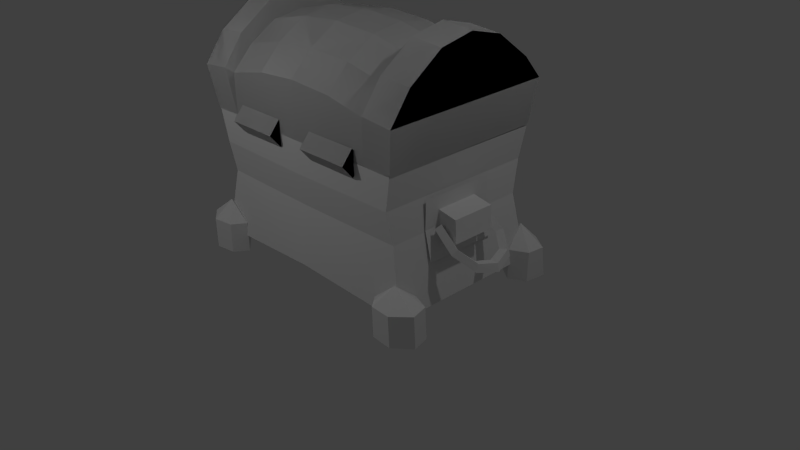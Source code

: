 # Source: chest2.blend  (saved by Blender 2.66.0; exported with 4.5.12 LTS)
import bpy
from mathutils import Matrix  # noqa: F401  (used for matrix-valued properties, if any)

bpy.ops.wm.read_factory_settings(use_empty=True)
scene = bpy.context.scene
scene.name = 'Scene'

# ---- collections
col_collection_1 = bpy.data.collections.new('Collection 1'); scene.collection.children.link(col_collection_1)

# ---- materials (node trees are filled in below, after node groups)
mat_texi = bpy.data.materials.new('texi')
mat_texi.alpha_threshold = 0.0
mat_texi.use_transparent_shadow = False
mat_texi.roughness = 0.5
mat_texi.line_color = (0.0, 0.0, 0.0, 1.0)

# ---- material node trees

# ---- world
world_world = bpy.data.worlds.new('World'); scene.world = world_world
world_world.color = (0.05088, 0.05088, 0.05088)
world_world.use_sun_shadow = False
world_world.sun_shadow_jitter_overblur = 0.0
world_world.cycles.sampling_method = 'MANUAL'
world_world.cycles.sample_map_resolution = 256

# ---- cameras
cam_camera = bpy.data.cameras.new('Camera')
cam_camera.clip_end = 100.0
cam_camera.lens = 35.0
cam_camera.sensor_width = 32.0
cam_camera.sensor_height = 18.0
cam_camera.ortho_scale = 7.314
cam_camera.dof.focus_distance = 0.0
cam_camera.dof.aperture_fstop = 128.0

# ---- lights
light_lamp_001 = bpy.data.lights.new('Lamp.001', 'POINT')
light_lamp_001.transmission_factor = 0.0
light_lamp_001.cutoff_distance = 30.0
light_lamp_001.energy = 100.0
light_lamp_001.shadow_buffer_clip_start = 1.001
light_lamp_001.shadow_soft_size = 0.1
light_lamp_001.shadow_maximum_resolution = 0.006
light_lamp_001.use_absolute_resolution = True
light_lamp_001.cycles.use_multiple_importance_sampling = False
light_lamp = bpy.data.lights.new('Lamp', 'POINT')
light_lamp.transmission_factor = 0.0
light_lamp.cutoff_distance = 30.0
light_lamp.energy = 100.0
light_lamp.shadow_buffer_clip_start = 1.001
light_lamp.shadow_soft_size = 0.1
light_lamp.shadow_maximum_resolution = 0.006
light_lamp.use_absolute_resolution = True
light_lamp.cycles.use_multiple_importance_sampling = False

# ---- meshes
me_chest_small = bpy.data.meshes.new('chest_small')
me_chest_small.from_pydata([(-1.42, 0.2325, 0.8059), (-1.414, -0.3326, 0.8052), (-1.754, -0.3343, 0.9179), (-1.759, 0.2309, 0.9197), (-1.735, -0.3343, 1.204), (-1.378, -0.3326, 1.271), (-1.384, 0.2325, 1.272), (-1.741, 0.2309, 1.205), (-1.522, -0.5393, 0.6948), (-1.435, -0.5393, 1.059), (-1.437, 0.436, 1.064), (-1.524, 0.436, 0.6995), (-1.442, -0.5393, 1.424), (-1.444, 0.436, 1.428), (-2.104, -0.0436, 0.7159), (-2.035, -0.2807, 0.767), (-1.944, -0.242, 0.755), (-1.999, -0.04315, 0.7146), (-2.128, -0.04314, 0.6129), (-2.044, -0.3185, 0.6748), (-1.844, -0.4107, 0.9144), (-1.793, -0.349, 0.8718), (-1.814, -0.4715, 0.8526), (-1.579, -0.3928, 1.121), (-1.538, -0.3313, 1.071), (-1.539, -0.4534, 1.067), (-1.947, 0.1557, 0.7581), (-2.038, 0.1935, 0.7707), (-2.047, 0.2322, 0.679), (-1.797, 0.2627, 0.8765), (-1.848, 0.3235, 0.92), (-1.819, 0.3852, 0.8592), (-1.583, 0.3056, 1.127), (-1.541, 0.2451, 1.075), (-1.543, 0.3671, 1.074), (1.63, 1.016, 0.1996), (1.63, -1.085, 0.1996), (0.0159, -1.111, 0.2819), (0.0159, 1.043, 0.2819), (-1.419, -1.088, 1.458), (-1.499, -1.105, 1.878), (-1.499, 1.036, 1.878), (-1.419, 1.019, 1.458), (1.459, -1.088, 1.458), (1.459, 1.019, 1.458), (1.54, 1.036, 1.878), (1.54, -1.105, 1.878), (-1.146, 0.741, 0.3092), (-1.146, -0.8102, 0.3092), (1.15, -0.8102, 0.3092), (1.15, 0.741, 0.3092), (1.191, 0.8485, 1.892), (-1.193, 0.8485, 1.892), (0.0159, 1.063, 1.878), (-1.193, -0.9177, 1.892), (1.191, -0.9177, 1.892), (0.0159, 1.065, 1.459), (-1.591, -1.085, 0.1996), (-1.591, 1.016, 0.1996), (0.0159, -1.132, 1.878), (1.472, 0.9342, 1.039), (0.0159, 0.9728, 1.04), (-1.432, -1.003, 1.039), (0.0159, -1.027, 1.039), (0.0159, -1.114, 1.458), (-1.432, 0.9342, 1.039), (1.472, -1.003, 1.039), (1.569, -0.5393, 0.6948), (1.57, 0.436, 0.6995), (1.483, 0.436, 1.064), (1.482, -0.5393, 1.059), (1.49, 0.436, 1.428), (1.489, -0.5393, 1.424), (1.42, 0.2325, 0.8065), (1.759, 0.2309, 0.9203), (1.754, -0.3343, 0.9185), (1.414, -0.3326, 0.8058), (1.735, -0.3343, 1.204), (1.741, 0.2309, 1.206), (1.384, 0.2325, 1.273), (1.378, -0.3326, 1.272), (2.104, -0.0436, 0.7166), (1.999, -0.04315, 0.7153), (1.944, -0.242, 0.7556), (2.035, -0.2807, 0.7677), (2.128, -0.04314, 0.6136), (2.044, -0.3185, 0.6754), (1.844, -0.4107, 0.915), (1.793, -0.349, 0.8725), (1.814, -0.4715, 0.8532), (1.538, -0.3313, 1.072), (1.579, -0.3928, 1.122), (1.539, -0.4534, 1.068), (1.947, 0.1557, 0.7587), (2.038, 0.1935, 0.7713), (2.047, 0.2322, 0.6797), (1.848, 0.3235, 0.9207), (1.797, 0.2627, 0.8772), (1.819, 0.3852, 0.8599), (1.583, 0.3056, 1.127), (1.541, 0.2451, 1.076), (1.544, 0.3671, 1.074), (1.409, -1.273, 0.3822), (1.686, -1.296, 0.3898), (1.573, -1.088, 0.6305), (1.27, -1.106, 0.3814), (1.611, -0.8018, 0.3972), (1.618, -0.7945, -0.001436), (1.276, -1.103, -0.001436), (1.839, -0.8922, 0.4022), (1.846, -0.8791, -0.001436), (1.896, -1.114, 0.3994), (1.907, -1.109, -0.001436), (1.696, -1.292, -0.001436), (1.414, -1.27, -0.001436), (1.345, 1.202, 0.3918), (1.539, 1.031, 0.6317), (1.618, 1.25, 0.3918), (1.228, 1.024, 0.3918), (1.225, 1.025, -0.001437), (1.604, 0.7489, -0.001437), (1.606, 0.752, 0.3919), (1.82, 0.8531, -0.001437), (1.822, 0.8622, 0.3919), (1.85, 1.088, 0.3918), (1.852, 1.137, -0.001437), (1.618, 1.3, -0.001437), (1.341, 1.253, -0.001437), (-1.348, 1.182, 0.3742), (-1.623, 1.216, 0.387), (-1.516, 1.008, 0.6298), (-1.218, 1.011, 0.3742), (-1.574, 0.7197, 0.4036), (-1.588, 0.708, -0.001437), (-1.231, 1.003, -0.001437), (-1.797, 0.8187, 0.4113), (-1.811, 0.8011, -0.001437), (-1.842, 1.043, 0.4048), (-1.861, 1.083, -0.001437), (-1.64, 1.257, -0.001437), (-1.36, 1.224, -0.001437), (-1.328, -1.256, 0.3918), (-1.518, -1.082, 0.6317), (-1.602, -1.299, 0.3918), (-1.207, -1.08, 0.3918), (-1.203, -1.081, -0.001436), (-1.576, -0.7989, -0.001436), (-1.578, -0.802, 0.3919), (-1.794, -0.8997, -0.001436), (-1.796, -0.9087, 0.3919), (-1.83, -1.134, 0.3918), (-1.832, -1.133, -0.001436), (-1.602, -1.3, -0.001436), (-1.324, -1.258, -0.001436), (-1.202, -1.175, 2.457), (-1.202, -0.9093, 2.824), (-1.601, -0.9083, 2.787), (-1.601, -1.175, 2.421), (1.549, -1.109, 1.878), (1.64, -1.175, 2.418), (1.224, -1.175, 2.457), (1.154, -1.109, 1.878), (1.549, 1.033, 1.894), (1.64, 1.088, 2.46), (-1.513, 1.033, 1.894), (-1.601, 1.088, 2.464), (-1.202, 1.088, 2.5), (-1.125, 1.033, 1.897), (-1.509, -1.109, 1.878), (1.64, 0.3868, 3.077), (1.64, 0.8353, 2.747), (1.224, 0.8342, 2.786), (1.224, 0.3858, 3.117), (1.64, -0.03745, 3.183), (1.224, -0.03765, 3.222), (1.64, -0.4765, 3.092), (1.224, -0.4775, 3.132), (1.224, -0.9093, 2.823), (1.64, -0.9082, 2.784), (1.224, 1.088, 2.5), (-0.5726, -1.104, 2.517), (0.01371, -1.135, 1.878), (0.01371, -1.115, 2.56), (0.6115, 1.025, 2.534), (0.01371, 1.06, 1.895), (0.01371, 1.036, 2.577), (-0.5726, -0.4515, 3.044), (-0.5726, -0.8182, 2.815), (0.01371, -0.8265, 2.857), (0.01371, -0.456, 3.086), (-0.5726, -0.04462, 3.111), (0.01371, -0.04477, 3.153), (0.6115, -0.4515, 3.044), (0.6115, -0.8182, 2.815), (0.6115, -0.04461, 3.111), (0.6115, -1.104, 2.517), (1.167, -1.088, 2.393), (1.165, -0.8066, 2.692), (-0.5726, 0.7322, 2.828), (-1.149, 0.7218, 2.7), (-1.156, 0.358, 2.921), (-0.5726, 0.363, 3.05), (-1.161, -0.04385, 2.981), (-1.164, -0.4449, 2.913), (-1.165, -0.8065, 2.684), (-0.5726, 1.025, 2.534), (-1.146, 1.011, 2.473), (-1.601, 0.8352, 2.75), (-1.601, 0.3868, 3.081), (-1.601, -0.4766, 3.096), (-1.601, -0.03742, 3.186), (1.187, -0.9035, 1.861), (1.22, 0.8278, 1.874), (-1.154, 0.8278, 1.874), (-1.154, -0.9035, 1.861), (-1.253, -0.04172, 2.845), (-1.253, 0.832, 2.485), (1.293, 0.832, 2.481), (1.293, -0.04174, 2.842), (1.293, -0.9115, 2.468), (-1.253, -0.9115, 2.472), (-1.129, -1.109, 1.878), (1.165, 0.3579, 2.927), (1.167, 0.7218, 2.705), (0.6115, 0.7322, 2.828), (0.6115, 0.363, 3.05), (1.165, -0.04388, 2.988), (1.164, -0.445, 2.921), (1.169, 1.011, 2.411), (1.154, 1.033, 1.894), (-1.163, -1.088, 2.387), (-1.202, 0.8343, 2.787), (-1.202, 0.3859, 3.117), (-1.202, -0.03762, 3.222), (-1.202, -0.4775, 3.132), (0.01371, 0.3671, 3.092), (0.01371, 0.7403, 2.87), (-0.2594, -1.13, 2.044), (-0.9739, -1.13, 2.044), (-0.9739, -1.269, 1.878), (-0.2594, -1.269, 1.878), (-0.9739, -1.13, 1.712), (-0.2594, -1.13, 1.712), (-0.9739, -0.9906, 1.878), (-0.2594, -0.9906, 1.878), (1.002, -1.13, 2.044), (0.2872, -1.13, 2.044), (0.2872, -1.269, 1.878), (1.002, -1.269, 1.878), (0.2872, -1.13, 1.712), (1.002, -1.13, 1.712), (0.2872, -0.9906, 1.878), (1.002, -0.9906, 1.878), (1.253, -0.02304, 1.516), (0.01774, -0.05729, 0.5653), (1.253, -0.978, 1.77), (1.253, 0.908, 1.634), (0.01774, 0.8737, 1.353), (-1.288, 0.908, 1.634), (-1.288, -0.02304, 1.516), (0.01774, -1.012, 1.489), (-1.288, -0.978, 1.77), (0.6846, -0.4184, 0.929), (-0.7165, -0.4184, 0.929), (-1.326, -0.9333, 1.094), (1.264, -0.9333, 1.094), (1.264, 0.861, 1.094), (0.6846, 0.3461, 0.929), (-0.7165, 0.3461, 0.929), (-1.326, 0.861, 1.094), (0.02491, 0.8493, 0.5146), (-1.24, 0.8493, 0.957), (-1.24, -0.04431, 0.8065), (1.29, -0.04431, 0.7265), (0.02886, -0.0471, 1.001), (0.02492, -0.9379, 0.8307), (1.29, -0.9379, 0.7265), (1.29, 0.8493, 0.4469), (-1.24, -0.9379, 0.8886), (-1.202, -1.175, 2.457), (-1.202, -0.9093, 2.824), (-1.601, -0.9083, 2.787), (-1.601, -1.175, 2.421), (1.549, -1.109, 1.878), (1.64, -1.175, 2.418), (1.224, -1.175, 2.457), (1.154, -1.109, 1.878), (1.549, 1.033, 1.894), (1.64, 1.088, 2.46), (-1.513, 1.033, 1.894), (-1.601, 1.088, 2.464), (-1.202, 1.088, 2.5), (-1.125, 1.033, 1.897), (-1.509, -1.109, 1.878), (1.64, 0.3868, 3.077), (1.64, 0.8353, 2.747), (1.224, 0.8342, 2.786), (1.224, 0.3858, 3.117), (1.64, -0.03745, 3.183), (1.224, -0.03765, 3.222), (1.64, -0.4765, 3.092), (1.224, -0.4775, 3.132), (1.224, -0.9093, 2.823), (1.64, -0.9082, 2.784), (1.224, 1.088, 2.5), (-0.5726, -1.104, 2.517), (0.01371, -1.135, 1.878), (0.01371, -1.115, 2.56), (0.6115, 1.025, 2.534), (0.01371, 1.06, 1.895), (0.01371, 1.036, 2.577), (-0.5726, -0.4515, 3.044), (-0.5726, -0.8182, 2.815), (0.01371, -0.8265, 2.857), (0.01371, -0.456, 3.086), (-0.5726, -0.04462, 3.111), (0.01371, -0.04477, 3.153), (0.6115, -0.4515, 3.044), (0.6115, -0.8182, 2.815), (0.6115, -0.04461, 3.111), (0.6115, -1.104, 2.517), (1.167, -1.088, 2.393), (1.165, -0.8066, 2.692), (-0.5726, 0.7322, 2.828), (-1.149, 0.7218, 2.7), (-1.156, 0.358, 2.921), (-0.5726, 0.363, 3.05), (-1.161, -0.04385, 2.981), (-1.164, -0.4449, 2.913), (-1.165, -0.8065, 2.684), (-0.5726, 1.025, 2.534), (-1.146, 1.011, 2.473), (-1.601, 0.8352, 2.75), (-1.601, 0.3868, 3.081), (-1.601, -0.4766, 3.096), (-1.601, -0.03742, 3.186), (1.187, -0.9035, 1.861), (1.22, 0.8278, 1.874), (-1.154, 0.8278, 1.874), (-1.154, -0.9035, 1.861), (-1.253, -0.04172, 2.845), (-1.253, 0.832, 2.485), (1.293, 0.832, 2.481), (1.293, -0.04174, 2.842), (1.293, -0.9115, 2.468), (-1.253, -0.9115, 2.472), (-1.129, -1.109, 1.878), (1.165, 0.3579, 2.927), (1.167, 0.7218, 2.705), (0.6115, 0.7322, 2.828), (0.6115, 0.363, 3.05), (1.165, -0.04388, 2.988), (1.164, -0.445, 2.921), (1.169, 1.011, 2.411), (1.154, 1.033, 1.894), (-1.163, -1.088, 2.387), (-1.202, 0.8343, 2.787), (-1.202, 0.3859, 3.117), (-1.202, -0.03762, 3.222), (-1.202, -0.4775, 3.132), (0.01371, 0.3671, 3.092), (0.01371, 0.7403, 2.87), (-0.2594, -1.13, 2.044), (-0.9739, -1.13, 2.044), (-0.9739, -1.269, 1.878), (-0.2594, -1.269, 1.878), (-0.9739, -1.13, 1.712), (-0.2594, -1.13, 1.712), (-0.9739, -0.9906, 1.878), (-0.2594, -0.9906, 1.878), (1.002, -1.13, 2.044), (0.2872, -1.13, 2.044), (0.2872, -1.269, 1.878), (1.002, -1.269, 1.878), (0.2872, -1.13, 1.712), (1.002, -1.13, 1.712), (0.2872, -0.9906, 1.878), (1.002, -0.9906, 1.878), (1.253, -0.02304, 1.516), (0.01774, -0.05729, 0.5653), (1.253, -0.978, 1.77), (1.253, 0.908, 1.634), (0.01774, 0.8737, 1.353), (-1.288, 0.908, 1.634), (-1.288, -0.02304, 1.516), (0.01774, -1.012, 1.489), (-1.288, -0.978, 1.77), (0.6846, -0.4184, 0.929), (-0.7165, -0.4184, 0.929), (-1.326, -0.9333, 1.094), (1.264, -0.9333, 1.094), (1.264, 0.861, 1.094), (0.6846, 0.3461, 0.929), (-0.7165, 0.3461, 0.929), (-1.326, 0.861, 1.094), (0.02491, 0.8493, 0.5146), (-1.24, 0.8493, 0.957), (-1.24, -0.04431, 0.8065), (1.29, -0.04431, 0.7265), (0.02886, -0.0471, 1.001), (0.02492, -0.9379, 0.8307), (1.29, -0.9379, 0.7265), (1.29, 0.8493, 0.4469), (-1.24, -0.9379, 0.8886)], [], [(0, 1, 2, 3), (4, 5, 6, 7), (2, 4, 7, 3), (1, 5, 4, 2), (6, 0, 3, 7), (8, 9, 10, 11), (9, 12, 13, 10), (14, 15, 16, 17), (18, 19, 15, 14), (20, 21, 16, 15), (15, 19, 22, 20), (21, 20, 23, 24), (20, 22, 25, 23), (26, 27, 14, 17), (18, 14, 27, 28), (27, 26, 29, 30), (31, 28, 27, 30), (32, 30, 29, 33), (34, 31, 30, 32), (35, 36, 37, 38), (39, 40, 41, 42), (43, 44, 45, 46), (47, 48, 49, 50), (47, 50, 51, 52), (41, 52, 53), (54, 52, 41, 40), (46, 45, 51, 55), (56, 53, 45, 44), (51, 45, 53), (57, 58, 38, 37), (54, 40, 59), (56, 44, 60, 61), (39, 62, 63, 64), (57, 62, 65, 58), (35, 60, 66, 36), (48, 54, 55, 49), (47, 52, 54, 48), (49, 55, 51, 50), (66, 43, 64, 63), (65, 42, 56, 61), (62, 39, 42, 65), (60, 44, 43, 66), (40, 39, 64, 59), (43, 46, 59, 64), (42, 41, 53, 56), (37, 63, 62, 57), (38, 61, 60, 35), (66, 63, 37, 36), (65, 61, 38, 58), (54, 59, 55), (46, 55, 59), (51, 53, 52), (67, 68, 69, 70), (70, 69, 71, 72), (73, 74, 75, 76), (77, 78, 79, 80), (75, 74, 78, 77), (76, 75, 77, 80), (74, 73, 79, 78), (81, 82, 83, 84), (85, 81, 84, 86), (87, 84, 83, 88), (84, 87, 89, 86), (88, 90, 91, 87), (87, 91, 92, 89), (93, 82, 81, 94), (85, 95, 94, 81), (94, 96, 97, 93), (98, 96, 94, 95), (99, 100, 97, 96), (101, 99, 96, 98), (102, 103, 104), (105, 102, 104), (106, 107, 108, 105), (107, 106, 109, 110), (111, 109, 104), (112, 111, 103, 113), (102, 114, 113, 103), (108, 114, 102, 105), (104, 106, 105), (104, 109, 106), (111, 112, 110, 109), (104, 103, 111), (108, 107, 110, 114), (112, 113, 114, 110), (115, 116, 117), (118, 116, 115), (118, 119, 120, 121), (120, 122, 123, 121), (124, 116, 123), (125, 126, 117, 124), (115, 117, 126, 127), (119, 118, 115, 127), (116, 118, 121), (116, 121, 123), (124, 123, 122, 125), (116, 124, 117), (122, 120, 119, 127), (126, 125, 122, 127), (128, 129, 130), (131, 128, 130), (132, 133, 134, 131), (133, 132, 135, 136), (137, 135, 130), (138, 137, 129, 139), (128, 140, 139, 129), (134, 140, 128, 131), (130, 132, 131), (130, 135, 132), (137, 138, 136, 135), (130, 129, 137), (140, 134, 133, 136), (138, 139, 140, 136), (141, 142, 143), (144, 142, 141), (144, 145, 146, 147), (146, 148, 149, 147), (150, 142, 149), (151, 152, 143, 150), (141, 143, 152, 153), (145, 144, 141, 153), (142, 144, 147), (142, 147, 149), (150, 149, 148, 151), (142, 150, 143), (148, 146, 145, 153), (152, 151, 148, 153), (154, 155, 156, 157), (158, 159, 160, 161), (159, 158, 162, 163), (164, 165, 166, 167), (165, 164, 168, 157), (169, 170, 171, 172), (173, 169, 172, 174), (175, 176, 177, 178), (170, 163, 179, 171), (173, 174, 176, 175), (180, 181, 182), (183, 184, 185), (186, 187, 188, 189), (190, 186, 189, 191), (192, 189, 188, 193), (194, 191, 189, 192), (195, 196, 197, 193), (198, 199, 200, 201), (201, 200, 202, 190), (187, 186, 203, 204), (205, 206, 199, 198), (186, 190, 202, 203), (178, 159, 163, 170), (207, 165, 157, 156), (175, 178, 170, 169), (208, 207, 156, 209), (173, 175, 169), (210, 208, 209), (158, 161, 211), (162, 158, 211, 212), (164, 167, 213), (168, 164, 213, 214), (215, 216, 217, 218), (215, 218, 219, 220), (214, 220, 219, 211), (212, 217, 216, 213), (219, 218, 217), (216, 215, 220), (212, 211, 219, 217), (214, 213, 216, 220), (221, 168, 214), (161, 196, 195), (222, 223, 224, 225), (226, 222, 225, 194), (193, 197, 227, 192), (223, 228, 183, 224), (192, 227, 226, 194), (160, 159, 178, 177), (179, 163, 162, 229), (204, 230, 180, 187), (206, 167, 166), (231, 207, 208, 232), (232, 208, 210, 233), (209, 156, 155, 234), (166, 165, 207, 231), (210, 209, 234, 233), (154, 157, 168, 221), (179, 229, 228), (229, 162, 212), (171, 179, 228, 223), (172, 171, 223, 222), (222, 226, 174, 172), (174, 226, 227, 176), (197, 177, 176, 227), (196, 160, 177, 197), (196, 161, 160), (228, 229, 183), (155, 154, 230, 204), (234, 155, 204, 203), (203, 202, 233, 234), (233, 202, 200, 232), (199, 231, 232, 200), (206, 166, 231, 199), (167, 206, 205), (221, 230, 154), (184, 212, 213), (181, 214, 211), (221, 180, 230), (182, 195, 193, 188), (235, 225, 224, 236), (191, 194, 225, 235), (236, 224, 183, 185), (181, 195, 182), (236, 198, 201, 235), (235, 201, 190, 191), (185, 205, 198, 236), (188, 187, 180, 182), (184, 205, 185), (213, 167, 184), (183, 229, 184), (184, 167, 205), (180, 221, 181), (181, 161, 195), (184, 229, 212), (214, 181, 221), (181, 211, 161), (237, 238, 239, 240), (240, 239, 241, 242), (242, 241, 243, 244), (244, 243, 238, 237), (238, 243, 241, 239), (244, 237, 240, 242), (245, 246, 247, 248), (248, 247, 249, 250), (250, 249, 251, 252), (252, 251, 246, 245), (246, 251, 249, 247), (252, 245, 248, 250), (253, 254, 255), (256, 257, 254), (254, 258, 259), (260, 254, 261), (256, 254, 253), (255, 254, 260), (261, 254, 259), (257, 258, 254), (262, 263, 264, 265), (262, 265, 266, 267), (263, 268, 269, 264), (267, 266, 269, 268), (270, 271, 272), (273, 274, 275, 276), (277, 274, 273), (272, 278, 275, 274), (277, 270, 274), (270, 272, 274), (279, 280, 281, 282), (283, 284, 285, 286), (284, 283, 287, 288), (289, 290, 291, 292), (290, 289, 293, 282), (294, 295, 296, 297), (298, 294, 297, 299), (300, 301, 302, 303), (295, 288, 304, 296), (298, 299, 301, 300), (305, 306, 307), (308, 309, 310), (311, 312, 313, 314), (315, 311, 314, 316), (317, 314, 313, 318), (319, 316, 314, 317), (320, 321, 322, 318), (323, 324, 325, 326), (326, 325, 327, 315), (312, 311, 328, 329), (330, 331, 324, 323), (311, 315, 327, 328), (303, 284, 288, 295), (332, 290, 282, 281), (300, 303, 295, 294), (333, 332, 281, 334), (298, 300, 294), (335, 333, 334), (283, 286, 336), (287, 283, 336, 337), (289, 292, 338), (293, 289, 338, 339), (340, 341, 342, 343), (340, 343, 344, 345), (339, 345, 344, 336), (337, 342, 341, 338), (344, 343, 342), (341, 340, 345), (337, 336, 344, 342), (339, 338, 341, 345), (346, 293, 339), (286, 321, 320), (347, 348, 349, 350), (351, 347, 350, 319), (318, 322, 352, 317), (348, 353, 308, 349), (317, 352, 351, 319), (285, 284, 303, 302), (304, 288, 287, 354), (329, 355, 305, 312), (331, 292, 291), (356, 332, 333, 357), (357, 333, 335, 358), (334, 281, 280, 359), (291, 290, 332, 356), (335, 334, 359, 358), (279, 282, 293, 346), (304, 354, 353), (354, 287, 337), (296, 304, 353, 348), (297, 296, 348, 347), (347, 351, 299, 297), (299, 351, 352, 301), (322, 302, 301, 352), (321, 285, 302, 322), (321, 286, 285), (353, 354, 308), (280, 279, 355, 329), (359, 280, 329, 328), (328, 327, 358, 359), (358, 327, 325, 357), (324, 356, 357, 325), (331, 291, 356, 324), (292, 331, 330), (346, 355, 279), (309, 337, 338), (306, 339, 336), (346, 305, 355), (307, 320, 318, 313), (360, 350, 349, 361), (316, 319, 350, 360), (361, 349, 308, 310), (306, 320, 307), (361, 323, 326, 360), (360, 326, 315, 316), (310, 330, 323, 361), (313, 312, 305, 307), (309, 330, 310), (338, 292, 309), (308, 354, 309), (309, 292, 330), (305, 346, 306), (306, 286, 320), (309, 354, 337), (339, 306, 346), (306, 336, 286), (362, 363, 364, 365), (365, 364, 366, 367), (367, 366, 368, 369), (369, 368, 363, 362), (363, 368, 366, 364), (369, 362, 365, 367), (370, 371, 372, 373), (373, 372, 374, 375), (375, 374, 376, 377), (377, 376, 371, 370), (371, 376, 374, 372), (377, 370, 373, 375), (378, 379, 380), (381, 382, 379), (379, 383, 384), (385, 379, 386), (381, 379, 378), (380, 379, 385), (386, 379, 384), (382, 383, 379), (387, 388, 389, 390), (387, 390, 391, 392), (388, 393, 394, 389), (392, 391, 394, 393), (395, 396, 397), (398, 399, 400, 401), (402, 399, 398), (397, 403, 400, 399), (402, 395, 399), (395, 397, 399)])
_uv = me_chest_small.uv_layers.new(name='UVMap')
_uv.uv.foreach_set('vector', [0.6983, 0.7699, 0.6983, 0.7047, 0.7258, 0.7122, 0.7258, 0.7625, 0.7492, 0.7122, 0.7782, 0.7051, 0.7782, 0.7695, 0.7492, 0.7625, 0.7258, 0.7122, 0.7492, 0.7122, 0.7492, 0.7625, 0.7258, 0.7625, 0.7135, 0.6918, 0.7613, 0.6918, 0.7492, 0.7122, 0.7258, 0.7122, 0.7613, 0.7828, 0.7135, 0.7828, 0.7258, 0.7625, 0.7492, 0.7625, 0.8946, 0.7639, 0.8946, 0.7955, 0.8016, 0.7955, 0.8016, 0.7639, 0.8946, 0.7955, 0.8946, 0.827, 0.8016, 0.827, 0.8016, 0.7955, 0.6608, 0.8138, 0.6275, 0.8138, 0.6275, 0.7983, 0.6608, 0.7983, 0.6608, 0.8275, 0.6275, 0.8275, 0.6275, 0.8138, 0.6608, 0.8138, 0.589, 0.8138, 0.589, 0.7983, 0.6275, 0.7983, 0.6275, 0.8138, 0.6275, 0.8138, 0.6275, 0.8275, 0.589, 0.8275, 0.589, 0.8138, 0.589, 0.7983, 0.589, 0.8138, 0.5467, 0.8137, 0.5469, 0.7983, 0.589, 0.8138, 0.589, 0.8275, 0.5465, 0.8274, 0.5467, 0.8137, 0.6973, 0.7983, 0.6973, 0.8138, 0.6608, 0.8138, 0.6608, 0.7983, 0.6608, 0.8275, 0.6608, 0.8138, 0.6973, 0.8138, 0.6973, 0.8275, 0.6973, 0.8138, 0.6973, 0.7983, 0.7315, 0.7983, 0.7315, 0.8138, 0.7315, 0.8275, 0.6973, 0.8275, 0.6973, 0.8138, 0.7315, 0.8138, 0.774, 0.8137, 0.7315, 0.8138, 0.7315, 0.7983, 0.774, 0.7983, 0.7742, 0.8274, 0.7315, 0.8275, 0.7315, 0.8138, 0.774, 0.8137, 0.004226, 0.8395, 0.004226, 0.6931, 0.1522, 0.6931, 0.1522, 0.8395, 0.5054, 0.9391, 0.5054, 0.9733, 0.2957, 0.9733, 0.2957, 0.9391, 0.7889, 0.9391, 0.9987, 0.9391, 0.9987, 0.9733, 0.7889, 0.9733, 0.3778, 0.7828, 0.3778, 0.681, 0.5902, 0.681, 0.5902, 0.7828, 0.225, 0.681, 0.004577, 0.681, 0.004577, 0.5879, 0.225, 0.5879, 0.2957, 0.9733, 0.2636, 0.9959, 0.1522, 0.9733, 0.4826, 0.9959, 0.3203, 0.9959, 0.2957, 0.9733, 0.5054, 0.9733, 0.7889, 0.9733, 0.9987, 0.9733, 0.979, 0.9959, 0.8097, 0.9959, 0.1522, 0.9391, 0.1522, 0.9733, 0.004141, 0.9733, 0.004141, 0.9391, 0.03605, 0.9959, 0.004141, 0.9733, 0.1522, 0.9733, 0.2957, 0.6931, 0.2957, 0.8395, 0.1522, 0.8395, 0.1522, 0.6931, 0.5356, 0.9959, 0.5054, 0.9733, 0.6457, 0.9733, 0.1522, 0.9391, 0.004141, 0.9391, 0.004226, 0.9054, 0.1522, 0.9054, 0.5054, 0.9391, 0.5054, 0.9054, 0.6457, 0.9054, 0.6457, 0.9391, 0.5054, 0.8395, 0.5054, 0.9054, 0.2957, 0.9054, 0.2957, 0.8395, 0.9987, 0.8395, 0.9987, 0.9054, 0.7889, 0.9054, 0.7889, 0.8395, 0.3778, 0.681, 0.3778, 0.5879, 0.5902, 0.5879, 0.5902, 0.681, 0.225, 0.681, 0.225, 0.5879, 0.3778, 0.5879, 0.3778, 0.681, 0.5902, 0.681, 0.5902, 0.5879, 0.7595, 0.5879, 0.7595, 0.681, 0.7889, 0.9054, 0.7889, 0.9391, 0.6457, 0.9391, 0.6457, 0.9054, 0.2957, 0.9054, 0.2957, 0.9391, 0.1522, 0.9391, 0.1522, 0.9054, 0.5054, 0.9054, 0.5054, 0.9391, 0.2957, 0.9391, 0.2957, 0.9054, 0.9987, 0.9054, 0.9987, 0.9391, 0.7889, 0.9391, 0.7889, 0.9054, 0.5054, 0.9733, 0.5054, 0.9391, 0.6457, 0.9391, 0.6457, 0.9733, 0.7889, 0.9391, 0.7889, 0.9733, 0.6457, 0.9733, 0.6457, 0.9391, 0.2957, 0.9391, 0.2957, 0.9733, 0.1522, 0.9733, 0.1522, 0.9391, 0.6457, 0.8395, 0.6457, 0.9054, 0.5054, 0.9054, 0.5054, 0.8395, 0.1522, 0.8395, 0.1522, 0.9054, 0.004226, 0.9054, 0.004226, 0.8395, 0.7889, 0.9054, 0.6457, 0.9054, 0.6457, 0.8395, 0.7889, 0.8395, 0.2957, 0.9054, 0.1522, 0.9054, 0.1522, 0.8395, 0.2957, 0.8395, 0.5356, 0.9959, 0.6457, 0.9733, 0.7555, 0.9959, 0.7889, 0.9733, 0.7555, 0.9959, 0.6457, 0.9733, 0.03605, 0.9959, 0.1522, 0.9733, 0.2636, 0.9959, 0.997, 0.7639, 0.904, 0.7639, 0.904, 0.7955, 0.997, 0.7955, 0.997, 0.7955, 0.904, 0.7955, 0.904, 0.827, 0.997, 0.827, 0.6045, 0.7702, 0.632, 0.7627, 0.632, 0.7125, 0.6045, 0.705, 0.6554, 0.7125, 0.6554, 0.7627, 0.6844, 0.7698, 0.6844, 0.7054, 0.632, 0.7125, 0.632, 0.7627, 0.6554, 0.7627, 0.6554, 0.7125, 0.6197, 0.6921, 0.632, 0.7125, 0.6554, 0.7125, 0.6675, 0.6921, 0.632, 0.7627, 0.6197, 0.7831, 0.6675, 0.7831, 0.6554, 0.7627, 0.4228, 0.8138, 0.4228, 0.7983, 0.3896, 0.7983, 0.3896, 0.8138, 0.4228, 0.8275, 0.4228, 0.8138, 0.3896, 0.8138, 0.3896, 0.8275, 0.351, 0.8138, 0.3896, 0.8138, 0.3896, 0.7983, 0.351, 0.7983, 0.3896, 0.8138, 0.351, 0.8138, 0.351, 0.8275, 0.3896, 0.8275, 0.351, 0.7983, 0.3085, 0.7983, 0.3085, 0.8137, 0.351, 0.8138, 0.351, 0.8138, 0.3085, 0.8137, 0.3085, 0.8274, 0.351, 0.8275, 0.4594, 0.7983, 0.4228, 0.7983, 0.4228, 0.8138, 0.4594, 0.8138, 0.4228, 0.8275, 0.4594, 0.8275, 0.4594, 0.8138, 0.4228, 0.8138, 0.4594, 0.8138, 0.4935, 0.8138, 0.4935, 0.7983, 0.4594, 0.7983, 0.4935, 0.8275, 0.4935, 0.8138, 0.4594, 0.8138, 0.4594, 0.8275, 0.536, 0.8137, 0.536, 0.7983, 0.4935, 0.7983, 0.4935, 0.8138, 0.5363, 0.8274, 0.536, 0.8137, 0.4935, 0.8138, 0.4935, 0.8275, 0.865, 0.7051, 0.865, 0.6829, 0.8894, 0.6933, 0.865, 0.7261, 0.865, 0.7051, 0.8894, 0.6933, 0.865, 0.7539, 0.8418, 0.7539, 0.8418, 0.7261, 0.865, 0.7261, 0.8418, 0.6234, 0.865, 0.6232, 0.865, 0.6421, 0.8418, 0.6421, 0.865, 0.6627, 0.865, 0.6421, 0.8894, 0.6421, 0.8418, 0.6627, 0.865, 0.6627, 0.865, 0.6829, 0.8418, 0.6829, 0.865, 0.7051, 0.8418, 0.7051, 0.8418, 0.6829, 0.865, 0.6829, 0.8418, 0.7261, 0.8418, 0.7051, 0.865, 0.7051, 0.865, 0.7261, 0.8898, 0.7397, 0.865, 0.7539, 0.865, 0.7261, 0.8894, 0.6421, 0.865, 0.6421, 0.865, 0.6232, 0.865, 0.6627, 0.8418, 0.6627, 0.8418, 0.6421, 0.865, 0.6421, 0.8894, 0.6933, 0.865, 0.6829, 0.865, 0.6627, 0.3032, 0.7466, 0.3032, 0.7744, 0.3182, 0.7808, 0.3182, 0.7393, 0.3332, 0.7714, 0.3332, 0.7483, 0.3182, 0.7393, 0.3182, 0.7808, 0.9189, 0.7057, 0.9432, 0.6938, 0.9189, 0.6835, 0.9189, 0.7266, 0.9432, 0.6938, 0.9189, 0.7057, 0.9189, 0.7266, 0.8957, 0.7266, 0.8957, 0.7544, 0.9189, 0.7544, 0.8957, 0.624, 0.8957, 0.6427, 0.9189, 0.6427, 0.9189, 0.6237, 0.9189, 0.6632, 0.9432, 0.6427, 0.9189, 0.6427, 0.8957, 0.6632, 0.8957, 0.6835, 0.9189, 0.6835, 0.9189, 0.6632, 0.9189, 0.7057, 0.9189, 0.6835, 0.8957, 0.6835, 0.8957, 0.7057, 0.8957, 0.7266, 0.9189, 0.7266, 0.9189, 0.7057, 0.8957, 0.7057, 0.9436, 0.7402, 0.9189, 0.7266, 0.9189, 0.7544, 0.9432, 0.6427, 0.9189, 0.6237, 0.9189, 0.6427, 0.9189, 0.6632, 0.9189, 0.6427, 0.8957, 0.6427, 0.8957, 0.6632, 0.9432, 0.6938, 0.9189, 0.6632, 0.9189, 0.6835, 0.3547, 0.7326, 0.3399, 0.7263, 0.3399, 0.6988, 0.3547, 0.6917, 0.3695, 0.7005, 0.3695, 0.7233, 0.3547, 0.7326, 0.3547, 0.6917, 0.9714, 0.7057, 0.9714, 0.6835, 0.9957, 0.6938, 0.9714, 0.7266, 0.9714, 0.7057, 0.9957, 0.6938, 0.9714, 0.7544, 0.9482, 0.7544, 0.9482, 0.7266, 0.9714, 0.7266, 0.9482, 0.624, 0.9714, 0.6237, 0.9714, 0.6427, 0.9482, 0.6427, 0.9714, 0.6632, 0.9714, 0.6427, 0.9957, 0.6427, 0.9482, 0.6632, 0.9714, 0.6632, 0.9714, 0.6835, 0.9482, 0.6835, 0.9714, 0.7057, 0.9482, 0.7057, 0.9482, 0.6835, 0.9714, 0.6835, 0.9482, 0.7266, 0.9482, 0.7057, 0.9714, 0.7057, 0.9714, 0.7266, 0.9962, 0.7402, 0.9714, 0.7544, 0.9714, 0.7266, 0.9957, 0.6427, 0.9714, 0.6427, 0.9714, 0.6237, 0.9714, 0.6632, 0.9482, 0.6632, 0.9482, 0.6427, 0.9714, 0.6427, 0.9957, 0.6938, 0.9714, 0.6835, 0.9714, 0.6632, 0.3549, 0.7389, 0.3401, 0.746, 0.3401, 0.7735, 0.3549, 0.7798, 0.3697, 0.7705, 0.3697, 0.7477, 0.3549, 0.7389, 0.3549, 0.7798, 0.8134, 0.7043, 0.8378, 0.6925, 0.8134, 0.6821, 0.8134, 0.7253, 0.8378, 0.6925, 0.8134, 0.7043, 0.8134, 0.7253, 0.7902, 0.7253, 0.7902, 0.753, 0.8134, 0.753, 0.7902, 0.6226, 0.7902, 0.6413, 0.8134, 0.6413, 0.8134, 0.6223, 0.8134, 0.6619, 0.8378, 0.6413, 0.8134, 0.6413, 0.7902, 0.6619, 0.7902, 0.6821, 0.8134, 0.6821, 0.8134, 0.6619, 0.8134, 0.7043, 0.8134, 0.6821, 0.7902, 0.6821, 0.7902, 0.7043, 0.7902, 0.7253, 0.8134, 0.7253, 0.8134, 0.7043, 0.7902, 0.7043, 0.8382, 0.7389, 0.8134, 0.7253, 0.8134, 0.753, 0.8378, 0.6413, 0.8134, 0.6223, 0.8134, 0.6413, 0.8134, 0.6619, 0.8134, 0.6413, 0.7902, 0.6413, 0.7902, 0.6619, 0.8378, 0.6925, 0.8134, 0.6619, 0.8134, 0.6821, 0.3177, 0.7323, 0.3027, 0.7259, 0.3027, 0.698, 0.3177, 0.6908, 0.3327, 0.6998, 0.3327, 0.7229, 0.3177, 0.7323, 0.3177, 0.6908, 0.6911, 0.4918, 0.6631, 0.4918, 0.6631, 0.5184, 0.6911, 0.5184, 0.7286, 0.5282, 0.6911, 0.5282, 0.6911, 0.5554, 0.7286, 0.5554, 0.6033, 0.3514, 0.6033, 0.3168, 0.7926, 0.3168, 0.7926, 0.351, 0.4309, 0.5184, 0.4673, 0.5184, 0.4673, 0.4918, 0.4309, 0.4918, 0.4051, 0.3519, 0.4048, 0.3173, 0.5941, 0.3173, 0.5941, 0.3514, 0.5372, 0.5282, 0.4953, 0.5282, 0.4953, 0.5554, 0.5372, 0.5554, 0.5792, 0.5282, 0.5372, 0.5282, 0.5372, 0.5554, 0.5792, 0.5554, 0.6212, 0.5282, 0.6212, 0.5554, 0.6631, 0.5554, 0.6631, 0.5282, 0.4953, 0.5282, 0.4673, 0.5282, 0.4673, 0.5554, 0.4953, 0.5554, 0.5792, 0.5282, 0.5792, 0.5554, 0.6212, 0.5554, 0.6212, 0.5282, 0.4707, 0.4599, 0.5279, 0.4114, 0.5279, 0.4632, 0.8007, 0.4601, 0.7437, 0.414, 0.7437, 0.4634, 0.04903, 0.5102, 0.04903, 0.5522, 0.1063, 0.5522, 0.1063, 0.5102, 0.04903, 0.4683, 0.04903, 0.5102, 0.1063, 0.5102, 0.1063, 0.4683, 0.1632, 0.5102, 0.1063, 0.5102, 0.1063, 0.5522, 0.1632, 0.5522, 0.1632, 0.4683, 0.1063, 0.4683, 0.1063, 0.5102, 0.1632, 0.5102, 0.1632, 0.5802, 0.2113, 0.5802, 0.2113, 0.5522, 0.1632, 0.5522, 0.04903, 0.3844, 0.004317, 0.3844, 0.004317, 0.4263, 0.04903, 0.4263, 0.04903, 0.4263, 0.004317, 0.4263, 0.004316, 0.4683, 0.04903, 0.4683, 0.04903, 0.5522, 0.04903, 0.5102, 0.004316, 0.5102, 0.004316, 0.5522, 0.04903, 0.3564, 0.004316, 0.3565, 0.004317, 0.3844, 0.04903, 0.3844, 0.04903, 0.5102, 0.04903, 0.4683, 0.004316, 0.4683, 0.004316, 0.5102, 0.6283, 0.373, 0.6033, 0.3514, 0.7926, 0.351, 0.7697, 0.3731, 0.4298, 0.3734, 0.4051, 0.3519, 0.5941, 0.3514, 0.5712, 0.3735, 0.6627, 0.3893, 0.6283, 0.373, 0.7697, 0.3731, 0.7339, 0.3901, 0.4642, 0.3898, 0.4298, 0.3734, 0.5712, 0.3735, 0.5354, 0.3905, 0.6961, 0.3946, 0.6627, 0.3893, 0.7339, 0.3901, 0.4976, 0.3951, 0.4642, 0.3898, 0.5354, 0.3905, 0.2287, 0.5731, 0.2489, 0.5731, 0.2495, 0.5567, 0.801, 0.525, 0.9954, 0.525, 0.982, 0.5089, 0.8143, 0.5091, 0.4186, 0.392, 0.3999, 0.392, 0.4009, 0.4077, 0.8051, 0.5314, 0.9951, 0.5314, 0.9839, 0.5448, 0.8162, 0.5448, 0.4009, 0.4825, 0.4009, 0.4356, 0.2495, 0.4356, 0.2495, 0.4825, 0.4009, 0.4825, 0.2495, 0.4825, 0.2495, 0.5257, 0.4009, 0.5256, 0.4009, 0.5566, 0.4009, 0.5256, 0.2495, 0.5257, 0.2495, 0.5567, 0.2495, 0.4077, 0.2495, 0.4356, 0.4009, 0.4356, 0.4009, 0.4077, 0.9708, 0.4734, 0.8985, 0.4475, 0.8243, 0.4735, 0.9727, 0.5804, 0.9004, 0.6062, 0.8263, 0.5802, 0.8143, 0.5091, 0.982, 0.5089, 0.9708, 0.4734, 0.8243, 0.4735, 0.8162, 0.5448, 0.9839, 0.5448, 0.9727, 0.5804, 0.8263, 0.5802, 0.4014, 0.573, 0.4202, 0.573, 0.4009, 0.5566, 0.633, 0.4114, 0.633, 0.4505, 0.5849, 0.4599, 0.2113, 0.4263, 0.2114, 0.3844, 0.1632, 0.3844, 0.1632, 0.4263, 0.2113, 0.4683, 0.2113, 0.4263, 0.1632, 0.4263, 0.1632, 0.4683, 0.1632, 0.5522, 0.2113, 0.5522, 0.2113, 0.5102, 0.1632, 0.5102, 0.2114, 0.3844, 0.2114, 0.3564, 0.1632, 0.3564, 0.1632, 0.3844, 0.1632, 0.5102, 0.2113, 0.5102, 0.2113, 0.4683, 0.1632, 0.4683, 0.6911, 0.5554, 0.6911, 0.5282, 0.6631, 0.5282, 0.6631, 0.5554, 0.4673, 0.5554, 0.4673, 0.5282, 0.4309, 0.5282, 0.4309, 0.5554, 0.004316, 0.5522, 0.004316, 0.5802, 0.04903, 0.5802, 0.04903, 0.5522, 0.4674, 0.4797, 0.4309, 0.4918, 0.4673, 0.4918, 0.4953, 0.4918, 0.4953, 0.5184, 0.5372, 0.5184, 0.5372, 0.4918, 0.5372, 0.4918, 0.5372, 0.5184, 0.5792, 0.5184, 0.5792, 0.4918, 0.6212, 0.5184, 0.6631, 0.5184, 0.6631, 0.4918, 0.6212, 0.4918, 0.4673, 0.4918, 0.4673, 0.5184, 0.4953, 0.5184, 0.4953, 0.4918, 0.5792, 0.5184, 0.6212, 0.5184, 0.6212, 0.4918, 0.5792, 0.4918, 0.6911, 0.4918, 0.6911, 0.5184, 0.7286, 0.5184, 0.7286, 0.4918, 0.4673, 0.5554, 0.4309, 0.5554, 0.4673, 0.5704, 0.2504, 0.392, 0.2302, 0.392, 0.2495, 0.4077, 0.4953, 0.5554, 0.4673, 0.5554, 0.4673, 0.5704, 0.4953, 0.5705, 0.5372, 0.5554, 0.4953, 0.5554, 0.4953, 0.5705, 0.5372, 0.5705, 0.5372, 0.5705, 0.5792, 0.5705, 0.5792, 0.5554, 0.5372, 0.5554, 0.5792, 0.5554, 0.5792, 0.5705, 0.6212, 0.5705, 0.6212, 0.5554, 0.6631, 0.5705, 0.6631, 0.5554, 0.6212, 0.5554, 0.6212, 0.5705, 0.6911, 0.5705, 0.6911, 0.5554, 0.6631, 0.5554, 0.6631, 0.5705, 0.6911, 0.5705, 0.7286, 0.5554, 0.6911, 0.5554, 0.8488, 0.4501, 0.8488, 0.414, 0.8007, 0.4601, 0.6631, 0.4918, 0.6911, 0.4918, 0.6911, 0.4798, 0.6631, 0.4798, 0.6212, 0.4918, 0.6631, 0.4918, 0.6631, 0.4798, 0.6212, 0.4798, 0.6212, 0.4798, 0.5792, 0.4798, 0.5792, 0.4918, 0.6212, 0.4918, 0.5792, 0.4918, 0.5792, 0.4798, 0.5372, 0.4798, 0.5372, 0.4918, 0.4953, 0.4797, 0.4953, 0.4918, 0.5372, 0.4918, 0.5372, 0.4798, 0.4674, 0.4797, 0.4673, 0.4918, 0.4953, 0.4918, 0.4953, 0.4797, 0.6417, 0.414, 0.6417, 0.45, 0.6864, 0.4601, 0.7286, 0.4918, 0.6911, 0.4798, 0.6911, 0.4918, 0.3255, 0.392, 0.2495, 0.4077, 0.4009, 0.4077, 0.3255, 0.573, 0.4009, 0.5566, 0.2495, 0.5567, 0.4259, 0.4114, 0.4707, 0.4599, 0.4259, 0.45, 0.1063, 0.5802, 0.1632, 0.5802, 0.1632, 0.5522, 0.1063, 0.5522, 0.1063, 0.4263, 0.1632, 0.4263, 0.1632, 0.3844, 0.1063, 0.3844, 0.1063, 0.4683, 0.1632, 0.4683, 0.1632, 0.4263, 0.1063, 0.4263, 0.1063, 0.3844, 0.1632, 0.3844, 0.1632, 0.3564, 0.1063, 0.3564, 0.5279, 0.4114, 0.5849, 0.4599, 0.5279, 0.4632, 0.1063, 0.3844, 0.04903, 0.3844, 0.04903, 0.4263, 0.1063, 0.4263, 0.1063, 0.4263, 0.04903, 0.4263, 0.04903, 0.4683, 0.1063, 0.4683, 0.1063, 0.3564, 0.04903, 0.3564, 0.04903, 0.3844, 0.1063, 0.3844, 0.1063, 0.5522, 0.04903, 0.5522, 0.04903, 0.5802, 0.1063, 0.5802, 0.7437, 0.414, 0.6864, 0.4601, 0.7437, 0.4634, 0.4009, 0.4077, 0.3999, 0.392, 0.3255, 0.392, 0.8007, 0.4601, 0.8488, 0.414, 0.7437, 0.414, 0.7437, 0.414, 0.6417, 0.414, 0.6864, 0.4601, 0.4707, 0.4599, 0.4259, 0.4114, 0.5279, 0.4114, 0.5279, 0.4114, 0.633, 0.4114, 0.5849, 0.4599, 0.3255, 0.392, 0.2504, 0.392, 0.2495, 0.4077, 0.4009, 0.5566, 0.3255, 0.573, 0.4014, 0.573, 0.3254, 0.573, 0.2495, 0.5567, 0.2489, 0.5731, 0.8889, 0.2334, 0.9731, 0.2334, 0.9731, 0.2572, 0.8889, 0.2572, 0.8889, 0.2572, 0.9731, 0.2572, 0.9731, 0.281, 0.8889, 0.281, 0.8889, 0.281, 0.9731, 0.281, 0.9731, 0.3048, 0.8889, 0.3048, 0.8889, 0.3048, 0.9731, 0.3048, 0.9731, 0.3285, 0.8889, 0.3285, 0.9731, 0.2334, 0.9969, 0.2334, 0.9969, 0.2572, 0.9731, 0.2572, 0.8651, 0.2334, 0.8889, 0.2334, 0.8889, 0.2572, 0.8651, 0.2572, 0.8889, 0.3364, 0.9731, 0.3364, 0.9731, 0.3602, 0.8889, 0.3602, 0.8889, 0.3602, 0.9731, 0.3602, 0.9731, 0.384, 0.8889, 0.384, 0.8889, 0.384, 0.9731, 0.384, 0.9731, 0.4077, 0.8889, 0.4077, 0.8889, 0.4077, 0.9731, 0.4077, 0.9731, 0.4315, 0.8889, 0.4315, 0.9731, 0.3364, 0.9969, 0.3364, 0.9969, 0.3602, 0.9731, 0.3602, 0.8651, 0.3364, 0.8889, 0.3364, 0.8889, 0.3602, 0.8651, 0.3602, 0.009027, 0.09892, 0.1457, 0.09892, 0.009027, 0.1915, 0.009027, 0.00631, 0.1457, 0.00631, 0.1457, 0.09892, 0.1457, 0.09892, 0.2901, 0.00631, 0.2901, 0.09892, 0.1457, 0.1915, 0.1457, 0.09892, 0.2901, 0.1915, 0.009027, 0.00631, 0.1457, 0.09892, 0.009027, 0.09892, 0.009027, 0.1915, 0.1457, 0.09892, 0.1457, 0.1915, 0.2901, 0.1915, 0.1457, 0.09892, 0.2901, 0.09892, 0.1457, 0.00631, 0.2901, 0.00631, 0.1457, 0.09892, 0.3111, 0.05779, 0.3057, 0.05779, 0.3057, 0.024, 0.3111, 0.024, 0.3111, 0.05779, 0.3111, 0.024, 0.3057, 0.024, 0.3057, 0.05779, 0.3111, 0.05779, 0.3057, 0.05779, 0.3057, 0.024, 0.3111, 0.024, 0.3111, 0.05779, 0.3111, 0.024, 0.3057, 0.024, 0.3057, 0.05779, 0.1131, 0.2047, 0.006076, 0.2047, 0.006076, 0.2786, 0.2202, 0.2786, 0.1134, 0.2788, 0.1131, 0.3521, 0.2202, 0.3521, 0.2202, 0.2047, 0.1134, 0.2788, 0.2202, 0.2786, 0.006076, 0.2786, 0.006076, 0.3521, 0.1131, 0.3521, 0.1134, 0.2788, 0.2202, 0.2047, 0.1131, 0.2047, 0.1134, 0.2788, 0.1131, 0.2047, 0.006076, 0.2786, 0.1134, 0.2788, 0.6911, 0.4918, 0.6631, 0.4918, 0.6631, 0.5184, 0.6911, 0.5184, 0.7286, 0.5282, 0.6911, 0.5282, 0.6911, 0.5554, 0.7286, 0.5554, 0.6033, 0.3514, 0.6033, 0.3168, 0.7926, 0.3168, 0.7926, 0.351, 0.4309, 0.5184, 0.4673, 0.5184, 0.4673, 0.4918, 0.4309, 0.4918, 0.4051, 0.3519, 0.4048, 0.3173, 0.5941, 0.3173, 0.5941, 0.3514, 0.5372, 0.5282, 0.4953, 0.5282, 0.4953, 0.5554, 0.5372, 0.5554, 0.5792, 0.5282, 0.5372, 0.5282, 0.5372, 0.5554, 0.5792, 0.5554, 0.6212, 0.5282, 0.6212, 0.5554, 0.6631, 0.5554, 0.6631, 0.5282, 0.4953, 0.5282, 0.4673, 0.5282, 0.4673, 0.5554, 0.4953, 0.5554, 0.5792, 0.5282, 0.5792, 0.5554, 0.6212, 0.5554, 0.6212, 0.5282, 0.4707, 0.4599, 0.5279, 0.4114, 0.5279, 0.4632, 0.8007, 0.4601, 0.7437, 0.414, 0.7437, 0.4634, 0.04903, 0.5102, 0.04903, 0.5522, 0.1063, 0.5522, 0.1063, 0.5102, 0.04903, 0.4683, 0.04903, 0.5102, 0.1063, 0.5102, 0.1063, 0.4683, 0.1632, 0.5102, 0.1063, 0.5102, 0.1063, 0.5522, 0.1632, 0.5522, 0.1632, 0.4683, 0.1063, 0.4683, 0.1063, 0.5102, 0.1632, 0.5102, 0.1632, 0.5802, 0.2113, 0.5802, 0.2113, 0.5522, 0.1632, 0.5522, 0.04903, 0.3844, 0.004317, 0.3844, 0.004317, 0.4263, 0.04903, 0.4263, 0.04903, 0.4263, 0.004317, 0.4263, 0.004316, 0.4683, 0.04903, 0.4683, 0.04903, 0.5522, 0.04903, 0.5102, 0.004316, 0.5102, 0.004316, 0.5522, 0.04903, 0.3564, 0.004316, 0.3565, 0.004317, 0.3844, 0.04903, 0.3844, 0.04903, 0.5102, 0.04903, 0.4683, 0.004316, 0.4683, 0.004316, 0.5102, 0.6283, 0.373, 0.6033, 0.3514, 0.7926, 0.351, 0.7697, 0.3731, 0.4298, 0.3734, 0.4051, 0.3519, 0.5941, 0.3514, 0.5712, 0.3735, 0.6627, 0.3893, 0.6283, 0.373, 0.7697, 0.3731, 0.7339, 0.3901, 0.4642, 0.3898, 0.4298, 0.3734, 0.5712, 0.3735, 0.5354, 0.3905, 0.6961, 0.3946, 0.6627, 0.3893, 0.7339, 0.3901, 0.4976, 0.3951, 0.4642, 0.3898, 0.5354, 0.3905, 0.2287, 0.5731, 0.2489, 0.5731, 0.2495, 0.5567, 0.801, 0.525, 0.9954, 0.525, 0.982, 0.5089, 0.8143, 0.5091, 0.4186, 0.392, 0.3999, 0.392, 0.4009, 0.4077, 0.8051, 0.5314, 0.9951, 0.5314, 0.9839, 0.5448, 0.8162, 0.5448, 0.4009, 0.4825, 0.4009, 0.4356, 0.2495, 0.4356, 0.2495, 0.4825, 0.4009, 0.4825, 0.2495, 0.4825, 0.2495, 0.5257, 0.4009, 0.5256, 0.4009, 0.5566, 0.4009, 0.5256, 0.2495, 0.5257, 0.2495, 0.5567, 0.2495, 0.4077, 0.2495, 0.4356, 0.4009, 0.4356, 0.4009, 0.4077, 0.9708, 0.4734, 0.8985, 0.4475, 0.8243, 0.4735, 0.9727, 0.5804, 0.9004, 0.6062, 0.8263, 0.5802, 0.8143, 0.5091, 0.982, 0.5089, 0.9708, 0.4734, 0.8243, 0.4735, 0.8162, 0.5448, 0.9839, 0.5448, 0.9727, 0.5804, 0.8263, 0.5802, 0.4014, 0.573, 0.4202, 0.573, 0.4009, 0.5566, 0.633, 0.4114, 0.633, 0.4505, 0.5849, 0.4599, 0.2113, 0.4263, 0.2114, 0.3844, 0.1632, 0.3844, 0.1632, 0.4263, 0.2113, 0.4683, 0.2113, 0.4263, 0.1632, 0.4263, 0.1632, 0.4683, 0.1632, 0.5522, 0.2113, 0.5522, 0.2113, 0.5102, 0.1632, 0.5102, 0.2114, 0.3844, 0.2114, 0.3564, 0.1632, 0.3564, 0.1632, 0.3844, 0.1632, 0.5102, 0.2113, 0.5102, 0.2113, 0.4683, 0.1632, 0.4683, 0.6911, 0.5554, 0.6911, 0.5282, 0.6631, 0.5282, 0.6631, 0.5554, 0.4673, 0.5554, 0.4673, 0.5282, 0.4309, 0.5282, 0.4309, 0.5554, 0.004316, 0.5522, 0.004316, 0.5802, 0.04903, 0.5802, 0.04903, 0.5522, 0.4674, 0.4797, 0.4309, 0.4918, 0.4673, 0.4918, 0.4953, 0.4918, 0.4953, 0.5184, 0.5372, 0.5184, 0.5372, 0.4918, 0.5372, 0.4918, 0.5372, 0.5184, 0.5792, 0.5184, 0.5792, 0.4918, 0.6212, 0.5184, 0.6631, 0.5184, 0.6631, 0.4918, 0.6212, 0.4918, 0.4673, 0.4918, 0.4673, 0.5184, 0.4953, 0.5184, 0.4953, 0.4918, 0.5792, 0.5184, 0.6212, 0.5184, 0.6212, 0.4918, 0.5792, 0.4918, 0.6911, 0.4918, 0.6911, 0.5184, 0.7286, 0.5184, 0.7286, 0.4918, 0.4673, 0.5554, 0.4309, 0.5554, 0.4673, 0.5704, 0.2504, 0.392, 0.2302, 0.392, 0.2495, 0.4077, 0.4953, 0.5554, 0.4673, 0.5554, 0.4673, 0.5704, 0.4953, 0.5705, 0.5372, 0.5554, 0.4953, 0.5554, 0.4953, 0.5705, 0.5372, 0.5705, 0.5372, 0.5705, 0.5792, 0.5705, 0.5792, 0.5554, 0.5372, 0.5554, 0.5792, 0.5554, 0.5792, 0.5705, 0.6212, 0.5705, 0.6212, 0.5554, 0.6631, 0.5705, 0.6631, 0.5554, 0.6212, 0.5554, 0.6212, 0.5705, 0.6911, 0.5705, 0.6911, 0.5554, 0.6631, 0.5554, 0.6631, 0.5705, 0.6911, 0.5705, 0.7286, 0.5554, 0.6911, 0.5554, 0.8488, 0.4501, 0.8488, 0.414, 0.8007, 0.4601, 0.6631, 0.4918, 0.6911, 0.4918, 0.6911, 0.4798, 0.6631, 0.4798, 0.6212, 0.4918, 0.6631, 0.4918, 0.6631, 0.4798, 0.6212, 0.4798, 0.6212, 0.4798, 0.5792, 0.4798, 0.5792, 0.4918, 0.6212, 0.4918, 0.5792, 0.4918, 0.5792, 0.4798, 0.5372, 0.4798, 0.5372, 0.4918, 0.4953, 0.4797, 0.4953, 0.4918, 0.5372, 0.4918, 0.5372, 0.4798, 0.4674, 0.4797, 0.4673, 0.4918, 0.4953, 0.4918, 0.4953, 0.4797, 0.6417, 0.414, 0.6417, 0.45, 0.6864, 0.4601, 0.7286, 0.4918, 0.6911, 0.4798, 0.6911, 0.4918, 0.3255, 0.392, 0.2495, 0.4077, 0.4009, 0.4077, 0.3255, 0.573, 0.4009, 0.5566, 0.2495, 0.5567, 0.4259, 0.4114, 0.4707, 0.4599, 0.4259, 0.45, 0.1063, 0.5802, 0.1632, 0.5802, 0.1632, 0.5522, 0.1063, 0.5522, 0.1063, 0.4263, 0.1632, 0.4263, 0.1632, 0.3844, 0.1063, 0.3844, 0.1063, 0.4683, 0.1632, 0.4683, 0.1632, 0.4263, 0.1063, 0.4263, 0.1063, 0.3844, 0.1632, 0.3844, 0.1632, 0.3564, 0.1063, 0.3564, 0.5279, 0.4114, 0.5849, 0.4599, 0.5279, 0.4632, 0.1063, 0.3844, 0.04903, 0.3844, 0.04903, 0.4263, 0.1063, 0.4263, 0.1063, 0.4263, 0.04903, 0.4263, 0.04903, 0.4683, 0.1063, 0.4683, 0.1063, 0.3564, 0.04903, 0.3564, 0.04903, 0.3844, 0.1063, 0.3844, 0.1063, 0.5522, 0.04903, 0.5522, 0.04903, 0.5802, 0.1063, 0.5802, 0.7437, 0.414, 0.6864, 0.4601, 0.7437, 0.4634, 0.4009, 0.4077, 0.3999, 0.392, 0.3255, 0.392, 0.8007, 0.4601, 0.8488, 0.414, 0.7437, 0.414, 0.7437, 0.414, 0.6417, 0.414, 0.6864, 0.4601, 0.4707, 0.4599, 0.4259, 0.4114, 0.5279, 0.4114, 0.5279, 0.4114, 0.633, 0.4114, 0.5849, 0.4599, 0.3255, 0.392, 0.2504, 0.392, 0.2495, 0.4077, 0.4009, 0.5566, 0.3255, 0.573, 0.4014, 0.573, 0.3254, 0.573, 0.2495, 0.5567, 0.2489, 0.5731, 0.8889, 0.2334, 0.9731, 0.2334, 0.9731, 0.2572, 0.8889, 0.2572, 0.8889, 0.2572, 0.9731, 0.2572, 0.9731, 0.281, 0.8889, 0.281, 0.8889, 0.281, 0.9731, 0.281, 0.9731, 0.3048, 0.8889, 0.3048, 0.8889, 0.3048, 0.9731, 0.3048, 0.9731, 0.3285, 0.8889, 0.3285, 0.9731, 0.2334, 0.9969, 0.2334, 0.9969, 0.2572, 0.9731, 0.2572, 0.8651, 0.2334, 0.8889, 0.2334, 0.8889, 0.2572, 0.8651, 0.2572, 0.8889, 0.3364, 0.9731, 0.3364, 0.9731, 0.3602, 0.8889, 0.3602, 0.8889, 0.3602, 0.9731, 0.3602, 0.9731, 0.384, 0.8889, 0.384, 0.8889, 0.384, 0.9731, 0.384, 0.9731, 0.4077, 0.8889, 0.4077, 0.8889, 0.4077, 0.9731, 0.4077, 0.9731, 0.4315, 0.8889, 0.4315, 0.9731, 0.3364, 0.9969, 0.3364, 0.9969, 0.3602, 0.9731, 0.3602, 0.8651, 0.3364, 0.8889, 0.3364, 0.8889, 0.3602, 0.8651, 0.3602, 0.009027, 0.09892, 0.1457, 0.09892, 0.009027, 0.1915, 0.009027, 0.00631, 0.1457, 0.00631, 0.1457, 0.09892, 0.1457, 0.09892, 0.2901, 0.00631, 0.2901, 0.09892, 0.1457, 0.1915, 0.1457, 0.09892, 0.2901, 0.1915, 0.009027, 0.00631, 0.1457, 0.09892, 0.009027, 0.09892, 0.009027, 0.1915, 0.1457, 0.09892, 0.1457, 0.1915, 0.2901, 0.1915, 0.1457, 0.09892, 0.2901, 0.09892, 0.1457, 0.00631, 0.2901, 0.00631, 0.1457, 0.09892, 0.3111, 0.05779, 0.3057, 0.05779, 0.3057, 0.024, 0.3111, 0.024, 0.3111, 0.05779, 0.3111, 0.024, 0.3057, 0.024, 0.3057, 0.05779, 0.3111, 0.05779, 0.3057, 0.05779, 0.3057, 0.024, 0.3111, 0.024, 0.3111, 0.05779, 0.3111, 0.024, 0.3057, 0.024, 0.3057, 0.05779, 0.1131, 0.2047, 0.006076, 0.2047, 0.006076, 0.2786, 0.2202, 0.2786, 0.1134, 0.2788, 0.1131, 0.3521, 0.2202, 0.3521, 0.2202, 0.2047, 0.1134, 0.2788, 0.2202, 0.2786, 0.006076, 0.2786, 0.006076, 0.3521, 0.1131, 0.3521, 0.1134, 0.2788, 0.2202, 0.2047, 0.1131, 0.2047, 0.1134, 0.2788, 0.1131, 0.2047, 0.006076, 0.2786, 0.1134, 0.2788])
me_chest_small.materials.append(mat_texi)
me_chest_small.use_remesh_preserve_volume = False
me_chest_small.use_remesh_preserve_attributes = False
me_chest_small.use_mirror_vertex_groups = False
me_chest_small.update()

# ---- objects
ob_lamp_001 = bpy.data.objects.new('Lamp.001', light_lamp_001)
ob_chest_small = bpy.data.objects.new('chest_small', me_chest_small)
ob_lamp = bpy.data.objects.new('Lamp', light_lamp)
ob_camera = bpy.data.objects.new('Camera', cam_camera)

# ---- transforms, parenting, visibility, modifiers, constraints
ob_lamp_001.location = (-0.92, -4.28, 4.912)
ob_lamp_001.rotation_euler = (0.6503, 0.05522, 1.866)
ob_lamp_001.lock_rotations_4d = False
ob_lamp_001.empty_display_type = 'ARROWS'
ob_lamp_001.color = (0.0, 0.0, 0.0, 0.0)
ob_lamp_001.lineart.crease_threshold = 0.0
ob_chest_small.location = (0.0, 0.0, 0.0)
ob_chest_small.lineart.crease_threshold = 0.0
ob_lamp.location = (4.076, 1.005, 5.904)
ob_lamp.rotation_euler = (0.6503, 0.05522, 1.866)
ob_lamp.lock_rotations_4d = False
ob_lamp.empty_display_type = 'ARROWS'
ob_lamp.color = (0.0, 0.0, 0.0, 0.0)
ob_lamp.lineart.crease_threshold = 0.0
ob_camera.location = (7.481, -6.508, 5.344)
ob_camera.rotation_euler = (1.109, 0.01082, 0.8149)
ob_camera.lock_rotations_4d = False
ob_camera.empty_display_type = 'ARROWS'
ob_camera.color = (0.0, 0.0, 0.0, 0.0)
ob_camera.display_type = 'WIRE'
ob_camera.lineart.crease_threshold = 0.0

# ---- collection membership
col_collection_1.objects.link(ob_lamp_001)
col_collection_1.objects.link(ob_chest_small)
col_collection_1.objects.link(ob_lamp)
col_collection_1.objects.link(ob_camera)

# ---- scene / render settings (as saved in the file)
scene.camera = ob_camera
scene.frame_start = 1; scene.frame_end = 250; scene.frame_set(1)
scene.render.engine = 'BLENDER_EEVEE_NEXT'
scene.render.image_settings.color_mode = 'RGB'
scene.render.image_settings.compression = 90
scene.render.resolution_percentage = 50
scene.render.dither_intensity = 0.0
scene.render.bake_margin = 2
scene.cycles.use_denoising = False
scene.cycles.samples = 10
scene.cycles.sampling_pattern = 'TABULATED_SOBOL'
scene.cycles.light_sampling_threshold = 0.0
scene.cycles.use_adaptive_sampling = False
scene.cycles.use_light_tree = False
scene.cycles.blur_glossy = 0.0
scene.cycles.volume_bounces = 1
scene.cycles.pixel_filter_type = 'GAUSSIAN'
scene.cycles.sample_clamp_indirect = 0.0
scene.view_settings.view_transform = 'Standard'
bpy.context.view_layer.update()
